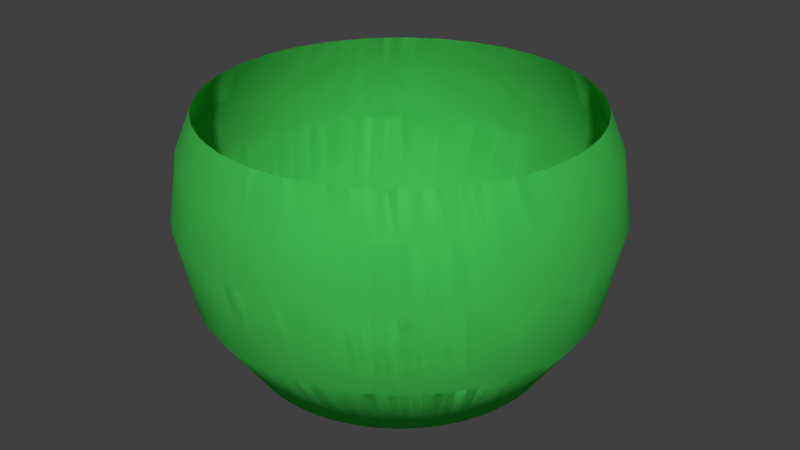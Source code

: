 # Source: bowl.blend  (saved by Blender 2.77.0; exported with 4.5.12 LTS)
import bpy
from mathutils import Matrix  # noqa: F401  (used for matrix-valued properties, if any)

bpy.ops.wm.read_factory_settings(use_empty=True)
scene = bpy.context.scene
scene.name = 'Scene'

# ---- collections
col_collection_1 = bpy.data.collections.new('Collection 1'); scene.collection.children.link(col_collection_1)

# ---- materials (node trees are filled in below, after node groups)
mat_bowl = bpy.data.materials.new('Bowl')
mat_bowl.alpha_threshold = 0.0
mat_bowl.use_transparent_shadow = False
mat_bowl.diffuse_color = (0.1072, 0.8, 0.159, 1.0)
mat_bowl.roughness = 0.5

# ---- material node trees

# ---- world
world_world = bpy.data.worlds.new('World'); scene.world = world_world
world_world.color = (0.05088, 0.05088, 0.05088)
world_world.use_sun_shadow = False
world_world.sun_shadow_jitter_overblur = 0.0
world_world.cycles.sampling_method = 'MANUAL'

# ---- meshes
me_cylinder = bpy.data.meshes.new('Cylinder')
me_cylinder.from_pydata([(-0.2151, 0.2372, -4.933e-10), (-0.1907, 0.2572, -4.933e-10), (-0.1878, 0.2288, -0.122), (-0.1989, 0.2194, -0.1219), (-0.1763, 0.2378, -0.1219), (-0.1444, 0.2702, 0.09294), (-0.1576, 0.2628, 0.09284), (-0.131, 0.277, 0.09284), (-0.1509, 0.2824, -4.99e-10), (-0.1646, 0.2746, -4.933e-10), (-0.1369, 0.2895, -4.933e-10), (-0.1395, 0.2611, -0.122), (-0.1522, 0.2539, -0.1219), (-0.1266, 0.2677, -0.1219), (-0.08895, 0.2932, 0.09294), (-0.1033, 0.2885, 0.09284), (-0.07442, 0.2973, 0.09284), (-0.09295, 0.3064, -4.99e-10), (-0.1079, 0.3015, -4.933e-10), (-0.07776, 0.3106, -4.933e-10), (-0.08593, 0.2833, -0.122), (-0.09978, 0.2788, -0.1219), (-0.07191, 0.2872, -0.1219), (-0.03003, 0.3049, 0.09294), (-0.045, 0.3031, 0.09284), (-0.015, 0.3061, 0.09284), (-0.03138, 0.3187, -4.99e-10), (-0.04702, 0.3167, -4.933e-10), (-0.01567, 0.3198, -4.933e-10), (-0.02902, 0.2946, -0.122), (-0.04348, 0.2929, -0.1219), (-0.01449, 0.2957, -0.1219), (-0.02766, 0.2809, 0.1512), (-0.01382, 0.282, 0.1511), (-0.02214, 0.2248, -0.227), (-0.03319, 0.2236, -0.2268), (-0.06247, 0.314, -4.764e-10), (-0.0598, 0.3006, 0.09253), (-0.08193, 0.2701, 0.1512), (-0.06856, 0.2739, 0.1511), (-0.06556, 0.2161, -0.227), (-0.07616, 0.2128, -0.2268), (-0.1225, 0.2958, -4.764e-10), (-0.1173, 0.2832, 0.09253), (-0.133, 0.2489, 0.1512), (-0.1207, 0.2552, 0.1511), (-0.1065, 0.1992, -0.227), (-0.1162, 0.1938, -0.2268), (-0.1779, 0.2662, -4.764e-10), (-0.1703, 0.2549, 0.09253), (-0.179, 0.2182, 0.1512), (-0.1681, 0.2268, 0.1511), (-0.1433, 0.1746, -0.227), (-0.1518, 0.1674, -0.2268), (-0.2264, 0.2264, -4.764e-10), (-0.2168, 0.2168, 0.09253), (-0.2182, 0.179, 0.1512), (-0.2091, 0.1896, 0.1511), (-0.1746, 0.1433, -0.227), (-0.1815, 0.1346, -0.2268), (-0.2662, 0.1779, -4.764e-10), (-0.2549, 0.1703, 0.09253), (-0.2489, 0.133, 0.1512), (-0.2421, 0.1452, 0.1511), (-0.1992, 0.1065, -0.227), (-0.2043, 0.0966, -0.2268), (-0.2958, 0.1225, -4.764e-10), (-0.2832, 0.1173, 0.09253), (-0.2701, 0.08193, 0.1512), (-0.2658, 0.09514, 0.1511), (-0.2161, 0.06557, -0.227), (-0.2192, 0.05489, -0.2268), (-0.314, 0.06247, -4.764e-10), (-0.3006, 0.0598, 0.09253), (-0.2809, 0.02766, 0.1512), (-0.2792, 0.04146, 0.1511), (-0.2248, 0.02214, -0.227), (-0.2257, 0.01106, -0.2268), (-0.3202, 5.297e-07, -4.764e-10), (-0.3065, 5.211e-07, 0.09253), (-0.2809, -0.02766, 0.1512), (-0.282, -0.01382, 0.1511), (-0.2248, -0.02214, -0.227), (-0.2236, -0.03319, -0.2268), (-0.314, -0.06247, -4.764e-10), (-0.3006, -0.0598, 0.09253), (-0.2701, -0.08193, 0.1512), (-0.2739, -0.06856, 0.1511), (-0.2161, -0.06556, -0.227), (-0.2128, -0.07616, -0.2268), (-0.2958, -0.1225, -4.764e-10), (-0.2832, -0.1173, 0.09253), (-0.2489, -0.133, 0.1512), (-0.2552, -0.1207, 0.1511), (-0.1992, -0.1065, -0.227), (-0.1938, -0.1162, -0.2268), (-0.2662, -0.1779, -4.764e-10), (-0.2549, -0.1703, 0.09253), (-0.2182, -0.179, 0.1512), (-0.2268, -0.1681, 0.1511), (-0.1746, -0.1433, -0.227), (-0.1674, -0.1518, -0.2268), (-0.2264, -0.2264, -4.764e-10), (-0.2168, -0.2168, 0.09253), (-0.179, -0.2182, 0.1512), (-0.1896, -0.2091, 0.1511), (-0.1433, -0.1746, -0.227), (-0.1346, -0.1815, -0.2268), (-0.1779, -0.2662, -4.764e-10), (-0.1703, -0.2549, 0.09253), (-0.133, -0.2489, 0.1512), (-0.1452, -0.2421, 0.1511), (-0.1065, -0.1992, -0.227), (-0.0966, -0.2043, -0.2268), (-0.1225, -0.2958, -4.764e-10), (-0.1173, -0.2832, 0.09253), (-0.08193, -0.2701, 0.1512), (-0.09514, -0.2658, 0.1511), (-0.06557, -0.2161, -0.227), (-0.05489, -0.2192, -0.2268), (-0.06247, -0.314, -4.764e-10), (-0.0598, -0.3006, 0.09253), (-0.02766, -0.2809, 0.1512), (-0.04146, -0.2792, 0.1511), (-0.02214, -0.2248, -0.227), (-0.01106, -0.2257, -0.2268), (-7.193e-08, -0.3202, -4.764e-10), (-6.53e-08, -0.3065, 0.09253), (0.02766, -0.2809, 0.1512), (0.01382, -0.282, 0.1511), (0.02214, -0.2248, -0.227), (0.03319, -0.2236, -0.2268), (0.06247, -0.314, -4.764e-10), (0.0598, -0.3006, 0.09253), (0.08193, -0.2701, 0.1512), (0.06856, -0.2738, 0.1511), (0.06557, -0.2161, -0.227), (0.07616, -0.2128, -0.2268), (0.1225, -0.2958, -4.764e-10), (0.1173, -0.2832, 0.09253), (0.133, -0.2489, 0.1512), (0.1207, -0.2552, 0.1511), (0.1065, -0.1992, -0.227), (0.1162, -0.1938, -0.2268), (0.1779, -0.2662, -4.764e-10), (0.1703, -0.2549, 0.09253), (0.179, -0.2182, 0.1512), (0.1681, -0.2268, 0.1511), (0.1433, -0.1746, -0.227), (0.1518, -0.1674, -0.2268), (0.2264, -0.2264, -4.764e-10), (0.2168, -0.2168, 0.09253), (0.2182, -0.179, 0.1512), (0.2091, -0.1896, 0.1511), (0.1746, -0.1433, -0.227), (0.1815, -0.1346, -0.2268), (0.2662, -0.1779, -4.764e-10), (0.2549, -0.1703, 0.09253), (0.2489, -0.133, 0.1512), (0.2421, -0.1452, 0.1511), (0.1992, -0.1065, -0.227), (0.2043, -0.0966, -0.2268), (0.2958, -0.1225, -4.764e-10), (0.2832, -0.1173, 0.09253), (0.2701, -0.08193, 0.1512), (0.2658, -0.09514, 0.1511), (0.2161, -0.06556, -0.227), (0.2192, -0.05489, -0.2268), (0.314, -0.06247, -4.764e-10), (0.3006, -0.0598, 0.09253), (0.2809, -0.02766, 0.1512), (0.2792, -0.04146, 0.1511), (0.2248, -0.02214, -0.227), (0.2257, -0.01106, -0.2268), (0.3202, 2.447e-07, -4.764e-10), (0.3065, 2.483e-07, 0.09253), (0.2809, 0.02766, 0.1512), (0.282, 0.01382, 0.1511), (0.2248, 0.02214, -0.227), (0.2236, 0.03319, -0.2268), (0.314, 0.06247, -4.764e-10), (0.3006, 0.0598, 0.09253), (0.2701, 0.08193, 0.1512), (0.2739, 0.06856, 0.1511), (0.2161, 0.06557, -0.227), (0.2128, 0.07616, -0.2268), (0.2958, 0.1225, -4.764e-10), (0.2832, 0.1173, 0.09253), (0.2489, 0.133, 0.1512), (0.2552, 0.1207, 0.1511), (0.1992, 0.1065, -0.227), (0.1938, 0.1162, -0.2268), (0.2662, 0.1779, -4.764e-10), (0.2549, 0.1703, 0.09253), (0.2182, 0.179, 0.1512), (0.2268, 0.1681, 0.1511), (0.1746, 0.1433, -0.227), (0.1674, 0.1518, -0.2268), (0.2264, 0.2264, -4.764e-10), (0.2168, 0.2168, 0.09253), (0.179, 0.2182, 0.1512), (0.1896, 0.2091, 0.1511), (0.1433, 0.1746, -0.227), (0.1346, 0.1815, -0.2268), (0.1779, 0.2662, -4.764e-10), (0.1703, 0.2549, 0.09253), (0.133, 0.2489, 0.1512), (0.1452, 0.2421, 0.1511), (0.1065, 0.1992, -0.227), (0.0966, 0.2043, -0.2268), (0.1225, 0.2958, -4.764e-10), (0.1173, 0.2832, 0.09253), (0.08193, 0.2701, 0.1512), (0.09514, 0.2658, 0.1511), (0.06557, 0.2161, -0.227), (0.05489, 0.2192, -0.2268), (0.06247, 0.314, -4.764e-10), (0.0598, 0.3006, 0.09253), (3.24e-08, 0.3202, -4.764e-10), (3.377e-08, 0.2962, -0.1215), (0.02766, 0.2809, 0.1512), (0.04146, 0.2792, 0.1511), (0.02214, 0.2248, -0.227), (0.01106, 0.2257, -0.2268), (-0.05512, 0.2771, 0.1507), (-0.04146, 0.2792, 0.1511), (3.994e-08, 0.2264, -0.2264), (-0.01106, 0.2257, -0.2268), (-0.05779, 0.2905, -0.1215), (-0.1081, 0.261, 0.1507), (-0.09514, 0.2658, 0.1511), (-0.04417, 0.2221, -0.2264), (-0.05489, 0.2192, -0.2268), (-0.1134, 0.2737, -0.1215), (-0.157, 0.2349, 0.1507), (-0.1452, 0.2421, 0.1511), (-0.08664, 0.2092, -0.2264), (-0.0966, 0.2043, -0.2268), (-0.1646, 0.2463, -0.1215), (-0.1998, 0.1998, 0.1507), (-0.1896, 0.2092, 0.1511), (-0.1258, 0.1883, -0.2264), (-0.1346, 0.1815, -0.2268), (-0.2095, 0.2095, -0.1215), (-0.2349, 0.157, 0.1507), (-0.2268, 0.1681, 0.1511), (-0.1601, 0.1601, -0.2264), (-0.1674, 0.1518, -0.2268), (-0.2463, 0.1646, -0.1215), (-0.261, 0.1081, 0.1507), (-0.2552, 0.1207, 0.1511), (-0.1883, 0.1258, -0.2264), (-0.1938, 0.1162, -0.2268), (-0.2737, 0.1134, -0.1215), (-0.2771, 0.05512, 0.1507), (-0.2739, 0.06856, 0.1511), (-0.2092, 0.08664, -0.2264), (-0.2128, 0.07616, -0.2268), (-0.2905, 0.05779, -0.1215), (-0.2825, 5.053e-07, 0.1507), (-0.282, 0.01382, 0.1511), (-0.2221, 0.04417, -0.2264), (-0.2236, 0.03319, -0.2268), (-0.2962, 5.13e-07, -0.1215), (-0.2771, -0.05512, 0.1507), (-0.2792, -0.04145, 0.1511), (-0.2264, 4.655e-07, -0.2264), (-0.2257, -0.01106, -0.2268), (-0.2905, -0.05779, -0.1215), (-0.261, -0.1081, 0.1507), (-0.2658, -0.09514, 0.1511), (-0.2221, -0.04417, -0.2264), (-0.2192, -0.05489, -0.2268), (-0.2737, -0.1134, -0.1215), (-0.2349, -0.157, 0.1507), (-0.2421, -0.1452, 0.1511), (-0.2092, -0.08664, -0.2264), (-0.2043, -0.0966, -0.2268), (-0.2463, -0.1646, -0.1215), (-0.1998, -0.1998, 0.1507), (-0.2091, -0.1896, 0.1511), (-0.1883, -0.1258, -0.2264), (-0.1815, -0.1346, -0.2268), (-0.2095, -0.2095, -0.1215), (-0.157, -0.2349, 0.1507), (-0.1681, -0.2268, 0.1511), (-0.1601, -0.1601, -0.2264), (-0.1518, -0.1674, -0.2268), (-0.1646, -0.2463, -0.1215), (-0.1081, -0.261, 0.1507), (-0.1207, -0.2552, 0.1511), (-0.1258, -0.1883, -0.2264), (-0.1162, -0.1938, -0.2268), (-0.1134, -0.2737, -0.1215), (-0.05512, -0.2771, 0.1507), (-0.06856, -0.2738, 0.1511), (-0.08664, -0.2092, -0.2264), (-0.07616, -0.2128, -0.2268), (-0.05779, -0.2905, -0.1215), (-5.454e-08, -0.2825, 0.1507), (-0.01382, -0.282, 0.1511), (-0.04417, -0.2221, -0.2264), (-0.03319, -0.2236, -0.2268), (-6.275e-08, -0.2962, -0.1215), (0.05512, -0.2771, 0.1507), (0.04146, -0.2792, 0.1511), (-3.384e-08, -0.2264, -0.2264), (0.01106, -0.2257, -0.2268), (0.05779, -0.2905, -0.1215), (0.1081, -0.261, 0.1507), (0.09514, -0.2658, 0.1511), (0.04417, -0.2221, -0.2264), (0.05489, -0.2192, -0.2268), (0.1134, -0.2737, -0.1215), (0.157, -0.2349, 0.1507), (0.1452, -0.2421, 0.1511), (0.08664, -0.2092, -0.2264), (0.0966, -0.2043, -0.2268), (0.1646, -0.2463, -0.1215), (0.1998, -0.1998, 0.1507), (0.1896, -0.2091, 0.1511), (0.1258, -0.1883, -0.2264), (0.1346, -0.1815, -0.2268), (0.2095, -0.2095, -0.1215), (0.2349, -0.157, 0.1507), (0.2268, -0.1681, 0.1511), (0.1601, -0.1601, -0.2264), (0.1674, -0.1518, -0.2268), (0.2463, -0.1646, -0.1215), (0.261, -0.1081, 0.1507), (0.2552, -0.1207, 0.1511), (0.1883, -0.1258, -0.2264), (0.1938, -0.1162, -0.2268), (0.2737, -0.1134, -0.1215), (0.2771, -0.05512, 0.1507), (0.2739, -0.06856, 0.1511), (0.2092, -0.08664, -0.2264), (0.2128, -0.07616, -0.2268), (0.2905, -0.05779, -0.1215), (0.2825, 2.539e-07, 0.1507), (0.282, -0.01382, 0.1511), (0.2221, -0.04417, -0.2264), (0.2236, -0.03319, -0.2268), (0.2962, 2.493e-07, -0.1215), (0.2771, 0.05512, 0.1507), (0.2792, 0.04146, 0.1511), (0.2264, 2.64e-07, -0.2264), (0.2257, 0.01106, -0.2268), (0.2905, 0.05779, -0.1215), (0.261, 0.1081, 0.1507), (0.2658, 0.09514, 0.1511), (0.2221, 0.04417, -0.2264), (0.2192, 0.05489, -0.2268), (0.2737, 0.1134, -0.1215), (0.2349, 0.157, 0.1507), (0.2421, 0.1452, 0.1511), (0.2092, 0.08664, -0.2264), (0.2043, 0.0966, -0.2268), (0.2463, 0.1646, -0.1215), (0.1998, 0.1998, 0.1507), (0.2091, 0.1896, 0.1511), (0.1883, 0.1258, -0.2264), (0.1815, 0.1346, -0.2268), (0.2095, 0.2095, -0.1215), (0.157, 0.2349, 0.1507), (0.1681, 0.2268, 0.1511), (0.1601, 0.1601, -0.2264), (0.1518, 0.1674, -0.2268), (0.1646, 0.2463, -0.1215), (0.1081, 0.261, 0.1507), (0.1207, 0.2552, 0.1511), (0.1258, 0.1883, -0.2264), (0.1162, 0.1938, -0.2268), (0.1134, 0.2737, -0.1215), (0.05512, 0.2771, 0.1507), (0.06856, 0.2739, 0.1511), (0.08664, 0.2092, -0.2264), (0.07616, 0.2128, -0.2268), (0.05779, 0.2905, -0.1215), (3.458e-08, 0.3065, 0.09253), (3.752e-08, 0.2825, 0.1507), (0.01382, 0.282, 0.1511), (0.04417, 0.2221, -0.2264), (0.03319, 0.2236, -0.2268), (0.03319, 0.2236, -0.2268), (0.04417, 0.2221, -0.2264), (0.01382, 0.282, 0.1511), (3.752e-08, 0.2825, 0.1507), (3.458e-08, 0.3065, 0.09253), (0.05779, 0.2905, -0.1215), (0.07616, 0.2128, -0.2268), (0.08664, 0.2092, -0.2264), (0.06856, 0.2739, 0.1511), (0.05512, 0.2771, 0.1507), (0.1134, 0.2737, -0.1215), (0.1162, 0.1938, -0.2268), (0.1258, 0.1883, -0.2264), (0.1207, 0.2552, 0.1511), (0.1081, 0.261, 0.1507), (0.1646, 0.2463, -0.1215), (0.1518, 0.1674, -0.2268), (0.1601, 0.1601, -0.2264), (0.1681, 0.2268, 0.1511), (0.157, 0.2349, 0.1507), (0.2095, 0.2095, -0.1215), (0.1815, 0.1346, -0.2268), (0.1883, 0.1258, -0.2264), (0.2091, 0.1896, 0.1511), (0.1998, 0.1998, 0.1507), (0.2463, 0.1646, -0.1215), (0.2043, 0.0966, -0.2268), (0.2092, 0.08664, -0.2264), (0.2421, 0.1452, 0.1511), (0.2349, 0.157, 0.1507), (0.2737, 0.1134, -0.1215), (0.2192, 0.05489, -0.2268), (0.2221, 0.04417, -0.2264), (0.2658, 0.09514, 0.1511), (0.261, 0.1081, 0.1507), (0.2905, 0.05779, -0.1215), (0.2257, 0.01106, -0.2268), (0.2264, 2.64e-07, -0.2264), (0.2792, 0.04146, 0.1511), (0.2771, 0.05512, 0.1507), (0.2962, 2.493e-07, -0.1215), (0.2236, -0.03319, -0.2268), (0.2221, -0.04417, -0.2264), (0.282, -0.01382, 0.1511), (0.2825, 2.539e-07, 0.1507), (0.2905, -0.05779, -0.1215), (0.2128, -0.07616, -0.2268), (0.2092, -0.08664, -0.2264), (0.2739, -0.06856, 0.1511), (0.2771, -0.05512, 0.1507), (0.2737, -0.1134, -0.1215), (0.1938, -0.1162, -0.2268), (0.1883, -0.1258, -0.2264), (0.2552, -0.1207, 0.1511), (0.261, -0.1081, 0.1507), (0.2463, -0.1646, -0.1215), (0.1674, -0.1518, -0.2268), (0.1601, -0.1601, -0.2264), (0.2268, -0.1681, 0.1511), (0.2349, -0.157, 0.1507), (0.2095, -0.2095, -0.1215), (0.1346, -0.1815, -0.2268), (0.1258, -0.1883, -0.2264), (0.1896, -0.2091, 0.1511), (0.1998, -0.1998, 0.1507), (0.1646, -0.2463, -0.1215), (0.0966, -0.2043, -0.2268), (0.08664, -0.2092, -0.2264), (0.1452, -0.2421, 0.1511), (0.157, -0.2349, 0.1507), (0.1134, -0.2737, -0.1215), (0.05489, -0.2192, -0.2268), (0.04417, -0.2221, -0.2264), (0.09514, -0.2658, 0.1511), (0.1081, -0.261, 0.1507), (0.05779, -0.2905, -0.1215), (0.01106, -0.2257, -0.2268), (-3.384e-08, -0.2264, -0.2264), (0.04146, -0.2792, 0.1511), (0.05512, -0.2771, 0.1507), (-6.275e-08, -0.2962, -0.1215), (-0.03319, -0.2236, -0.2268), (-0.04417, -0.2221, -0.2264), (-0.01382, -0.282, 0.1511), (-5.454e-08, -0.2825, 0.1507), (-0.05779, -0.2905, -0.1215), (-0.07616, -0.2128, -0.2268), (-0.08664, -0.2092, -0.2264), (-0.06856, -0.2738, 0.1511), (-0.05512, -0.2771, 0.1507), (-0.1134, -0.2737, -0.1215), (-0.1162, -0.1938, -0.2268), (-0.1258, -0.1883, -0.2264), (-0.1207, -0.2552, 0.1511), (-0.1081, -0.261, 0.1507), (-0.1646, -0.2463, -0.1215), (-0.1518, -0.1674, -0.2268), (-0.1601, -0.1601, -0.2264), (-0.1681, -0.2268, 0.1511), (-0.157, -0.2349, 0.1507), (-0.2095, -0.2095, -0.1215), (-0.1815, -0.1346, -0.2268), (-0.1883, -0.1258, -0.2264), (-0.2091, -0.1896, 0.1511), (-0.1998, -0.1998, 0.1507), (-0.2463, -0.1646, -0.1215), (-0.2043, -0.0966, -0.2268), (-0.2092, -0.08664, -0.2264), (-0.2421, -0.1452, 0.1511), (-0.2349, -0.157, 0.1507), (-0.2737, -0.1134, -0.1215), (-0.2192, -0.05489, -0.2268), (-0.2221, -0.04417, -0.2264), (-0.2658, -0.09514, 0.1511), (-0.261, -0.1081, 0.1507), (-0.2905, -0.05779, -0.1215), (-0.2257, -0.01106, -0.2268), (-0.2264, 4.655e-07, -0.2264), (-0.2792, -0.04145, 0.1511), (-0.2771, -0.05512, 0.1507), (-0.2962, 5.13e-07, -0.1215), (-0.2236, 0.03319, -0.2268), (-0.2221, 0.04417, -0.2264), (-0.282, 0.01382, 0.1511), (-0.2825, 5.053e-07, 0.1507), (-0.2905, 0.05779, -0.1215), (-0.2128, 0.07616, -0.2268), (-0.2092, 0.08664, -0.2264), (-0.2739, 0.06856, 0.1511), (-0.2771, 0.05512, 0.1507), (-0.2737, 0.1134, -0.1215), (-0.1938, 0.1162, -0.2268), (-0.1883, 0.1258, -0.2264), (-0.2552, 0.1207, 0.1511), (-0.261, 0.1081, 0.1507), (-0.2463, 0.1646, -0.1215), (-0.1674, 0.1518, -0.2268), (-0.1601, 0.1601, -0.2264), (-0.2268, 0.1681, 0.1511), (-0.2349, 0.157, 0.1507), (-0.2095, 0.2095, -0.1215), (-0.1346, 0.1815, -0.2268), (-0.1258, 0.1883, -0.2264), (-0.1896, 0.2092, 0.1511), (-0.1998, 0.1998, 0.1507), (-0.1646, 0.2463, -0.1215), (-0.0966, 0.2043, -0.2268), (-0.08664, 0.2092, -0.2264), (-0.1452, 0.2421, 0.1511), (-0.157, 0.2349, 0.1507), (-0.1134, 0.2737, -0.1215), (-0.05489, 0.2192, -0.2268), (-0.04417, 0.2221, -0.2264), (-0.09514, 0.2658, 0.1511), (-0.1081, 0.261, 0.1507), (-0.05779, 0.2905, -0.1215), (-0.01106, 0.2257, -0.2268), (3.994e-08, 0.2264, -0.2264), (-0.04146, 0.2792, 0.1511), (-0.05512, 0.2771, 0.1507), (0.01106, 0.2257, -0.2268), (0.02214, 0.2248, -0.227), (0.04146, 0.2792, 0.1511), (0.02766, 0.2809, 0.1512), (3.377e-08, 0.2962, -0.1215), (3.24e-08, 0.3202, -4.764e-10), (0.0598, 0.3006, 0.09253), (0.06247, 0.314, -4.764e-10), (0.05489, 0.2192, -0.2268), (0.06557, 0.2161, -0.227), (0.09514, 0.2658, 0.1511), (0.08193, 0.2701, 0.1512), (0.1173, 0.2832, 0.09253), (0.1225, 0.2958, -4.764e-10), (0.0966, 0.2043, -0.2268), (0.1065, 0.1992, -0.227), (0.1452, 0.2421, 0.1511), (0.133, 0.2489, 0.1512), (0.1703, 0.2549, 0.09253), (0.1779, 0.2662, -4.764e-10), (0.1346, 0.1815, -0.2268), (0.1433, 0.1746, -0.227), (0.1896, 0.2091, 0.1511), (0.179, 0.2182, 0.1512), (0.2168, 0.2168, 0.09253), (0.2264, 0.2264, -4.764e-10), (0.1674, 0.1518, -0.2268), (0.1746, 0.1433, -0.227), (0.2268, 0.1681, 0.1511), (0.2182, 0.179, 0.1512), (0.2549, 0.1703, 0.09253), (0.2662, 0.1779, -4.764e-10), (0.1938, 0.1162, -0.2268), (0.1992, 0.1065, -0.227), (0.2552, 0.1207, 0.1511), (0.2489, 0.133, 0.1512), (0.2832, 0.1173, 0.09253), (0.2958, 0.1225, -4.764e-10), (0.2128, 0.07616, -0.2268), (0.2161, 0.06557, -0.227), (0.2739, 0.06856, 0.1511), (0.2701, 0.08193, 0.1512), (0.3006, 0.0598, 0.09253), (0.314, 0.06247, -4.764e-10), (0.2236, 0.03319, -0.2268), (0.2248, 0.02214, -0.227), (0.282, 0.01382, 0.1511), (0.2809, 0.02766, 0.1512), (0.3065, 2.483e-07, 0.09253), (0.3202, 2.447e-07, -4.764e-10), (0.2257, -0.01106, -0.2268), (0.2248, -0.02214, -0.227), (0.2792, -0.04146, 0.1511), (0.2809, -0.02766, 0.1512), (0.3006, -0.0598, 0.09253), (0.314, -0.06247, -4.764e-10), (0.2192, -0.05489, -0.2268), (0.2161, -0.06556, -0.227), (0.2658, -0.09514, 0.1511), (0.2701, -0.08193, 0.1512), (0.2832, -0.1173, 0.09253), (0.2958, -0.1225, -4.764e-10), (0.2043, -0.0966, -0.2268), (0.1992, -0.1065, -0.227), (0.2421, -0.1452, 0.1511), (0.2489, -0.133, 0.1512), (0.2549, -0.1703, 0.09253), (0.2662, -0.1779, -4.764e-10), (0.1815, -0.1346, -0.2268), (0.1746, -0.1433, -0.227), (0.2091, -0.1896, 0.1511), (0.2182, -0.179, 0.1512), (0.2168, -0.2168, 0.09253), (0.2264, -0.2264, -4.764e-10), (0.1518, -0.1674, -0.2268), (0.1433, -0.1746, -0.227), (0.1681, -0.2268, 0.1511), (0.179, -0.2182, 0.1512), (0.1703, -0.2549, 0.09253), (0.1779, -0.2662, -4.764e-10), (0.1162, -0.1938, -0.2268), (0.1065, -0.1992, -0.227), (0.1207, -0.2552, 0.1511), (0.133, -0.2489, 0.1512), (0.1173, -0.2832, 0.09253), (0.1225, -0.2958, -4.764e-10), (0.07616, -0.2128, -0.2268), (0.06557, -0.2161, -0.227), (0.06856, -0.2738, 0.1511), (0.08193, -0.2701, 0.1512), (0.0598, -0.3006, 0.09253), (0.06247, -0.314, -4.764e-10), (0.03319, -0.2236, -0.2268), (0.02214, -0.2248, -0.227), (0.01382, -0.282, 0.1511), (0.02766, -0.2809, 0.1512), (-6.53e-08, -0.3065, 0.09253), (-7.193e-08, -0.3202, -4.764e-10), (-0.01106, -0.2257, -0.2268), (-0.02214, -0.2248, -0.227), (-0.04146, -0.2792, 0.1511), (-0.02766, -0.2809, 0.1512), (-0.0598, -0.3006, 0.09253), (-0.06247, -0.314, -4.764e-10), (-0.05489, -0.2192, -0.2268), (-0.06557, -0.2161, -0.227), (-0.09514, -0.2658, 0.1511), (-0.08193, -0.2701, 0.1512), (-0.1173, -0.2832, 0.09253), (-0.1225, -0.2958, -4.764e-10), (-0.0966, -0.2043, -0.2268), (-0.1065, -0.1992, -0.227), (-0.1452, -0.2421, 0.1511), (-0.133, -0.2489, 0.1512), (-0.1703, -0.2549, 0.09253), (-0.1779, -0.2662, -4.764e-10), (-0.1346, -0.1815, -0.2268), (-0.1433, -0.1746, -0.227), (-0.1896, -0.2091, 0.1511), (-0.179, -0.2182, 0.1512), (-0.2168, -0.2168, 0.09253), (-0.2264, -0.2264, -4.764e-10), (-0.1674, -0.1518, -0.2268), (-0.1746, -0.1433, -0.227), (-0.2268, -0.1681, 0.1511), (-0.2182, -0.179, 0.1512), (-0.2549, -0.1703, 0.09253), (-0.2662, -0.1779, -4.764e-10), (-0.1938, -0.1162, -0.2268), (-0.1992, -0.1065, -0.227), (-0.2552, -0.1207, 0.1511), (-0.2489, -0.133, 0.1512), (-0.2832, -0.1173, 0.09253), (-0.2958, -0.1225, -4.764e-10), (-0.2128, -0.07616, -0.2268), (-0.2161, -0.06556, -0.227), (-0.2739, -0.06856, 0.1511), (-0.2701, -0.08193, 0.1512), (-0.3006, -0.0598, 0.09253), (-0.314, -0.06247, -4.764e-10), (-0.2236, -0.03319, -0.2268), (-0.2248, -0.02214, -0.227), (-0.282, -0.01382, 0.1511), (-0.2809, -0.02766, 0.1512), (-0.3065, 5.211e-07, 0.09253), (-0.3202, 5.297e-07, -4.764e-10), (-0.2257, 0.01106, -0.2268), (-0.2248, 0.02214, -0.227), (-0.2792, 0.04146, 0.1511), (-0.2809, 0.02766, 0.1512), (-0.3006, 0.0598, 0.09253), (-0.314, 0.06247, -4.764e-10), (-0.2192, 0.05489, -0.2268), (-0.2161, 0.06557, -0.227), (-0.2658, 0.09514, 0.1511), (-0.2701, 0.08193, 0.1512), (-0.2832, 0.1173, 0.09253), (-0.2958, 0.1225, -4.764e-10), (-0.2043, 0.0966, -0.2268), (-0.1992, 0.1065, -0.227), (-0.2421, 0.1452, 0.1511), (-0.2489, 0.133, 0.1512), (-0.2549, 0.1703, 0.09253), (-0.2662, 0.1779, -4.764e-10), (-0.1815, 0.1346, -0.2268), (-0.1746, 0.1433, -0.227), (-0.2091, 0.1896, 0.1511), (-0.2182, 0.179, 0.1512), (-0.2168, 0.2168, 0.09253), (-0.2264, 0.2264, -4.764e-10), (-0.1518, 0.1674, -0.2268), (-0.1433, 0.1746, -0.227), (-0.1681, 0.2268, 0.1511), (-0.179, 0.2182, 0.1512), (-0.1703, 0.2549, 0.09253), (-0.1779, 0.2662, -4.764e-10), (-0.1162, 0.1938, -0.2268), (-0.1065, 0.1992, -0.227), (-0.1207, 0.2552, 0.1511), (-0.133, 0.2489, 0.1512), (-0.1173, 0.2832, 0.09253), (-0.1225, 0.2958, -4.764e-10), (-0.07616, 0.2128, -0.2268), (-0.06556, 0.2161, -0.227), (-0.06856, 0.2739, 0.1511), (-0.08193, 0.2701, 0.1512), (-0.0598, 0.3006, 0.09253), (-0.06247, 0.314, -4.764e-10), (-0.03319, 0.2236, -0.2268), (-0.02214, 0.2248, -0.227), (-0.01382, 0.282, 0.1511), (-0.02766, 0.2809, 0.1512), (-0.01449, 0.2957, -0.1219), (-0.04348, 0.2929, -0.1219), (-0.02902, 0.2946, -0.122), (-0.01567, 0.3198, -4.933e-10), (-0.04702, 0.3167, -4.933e-10), (-0.03138, 0.3187, -4.99e-10), (-0.015, 0.3061, 0.09284), (-0.045, 0.3031, 0.09284), (-0.03003, 0.3049, 0.09294), (-0.07191, 0.2872, -0.1219), (-0.09978, 0.2788, -0.1219), (-0.08593, 0.2833, -0.122), (-0.07776, 0.3106, -4.933e-10), (-0.1079, 0.3015, -4.933e-10), (-0.09295, 0.3064, -4.99e-10), (-0.07442, 0.2973, 0.09284), (-0.1033, 0.2885, 0.09284), (-0.08895, 0.2932, 0.09294), (-0.1266, 0.2677, -0.1219), (-0.1522, 0.2539, -0.1219), (-0.1395, 0.2611, -0.122), (-0.1369, 0.2895, -4.933e-10), (-0.1646, 0.2746, -4.933e-10), (-0.1509, 0.2824, -4.99e-10), (-0.131, 0.277, 0.09284), (-0.1576, 0.2628, 0.09284), (-0.1444, 0.2702, 0.09294), (-0.1763, 0.2378, -0.1219), (-0.1989, 0.2194, -0.1219), (-0.1878, 0.2288, -0.122), (-0.1907, 0.2572, -4.933e-10), (-0.2151, 0.2372, -4.933e-10), (-0.2031, 0.2475, -4.99e-10), (-0.1825, 0.2462, 0.09284), (-0.2058, 0.227, 0.09284), (-0.1944, 0.2369, 0.09294), (-0.2194, 0.1989, -0.1219), (-0.2378, 0.1763, -0.1219), (-0.2288, 0.1878, -0.122), (-0.2372, 0.2151, -4.933e-10), (-0.2572, 0.1907, -4.933e-10), (-0.2475, 0.2031, -4.99e-10), (-0.227, 0.2058, 0.09284), (-0.2462, 0.1825, 0.09284), (-0.2369, 0.1944, 0.09294), (-0.2539, 0.1522, -0.1219), (-0.2677, 0.1266, -0.1219), (-0.2611, 0.1395, -0.122), (-0.2746, 0.1646, -4.933e-10), (-0.2895, 0.1369, -4.933e-10), (-0.2824, 0.1509, -4.99e-10), (-0.2628, 0.1576, 0.09284), (-0.277, 0.131, 0.09284), (-0.2702, 0.1444, 0.09294), (-0.2788, 0.09978, -0.1219), (-0.2872, 0.07191, -0.1219), (-0.2833, 0.08593, -0.122), (-0.3015, 0.1079, -4.933e-10), (-0.3106, 0.07776, -4.933e-10), (-0.3064, 0.09295, -4.99e-10), (-0.2885, 0.1033, 0.09284), (-0.2973, 0.07442, 0.09284), (-0.2932, 0.08895, 0.09294), (-0.2929, 0.04348, -0.1219), (-0.2957, 0.01449, -0.1219), (-0.2946, 0.02902, -0.122), (-0.3167, 0.04702, -4.933e-10), (-0.3198, 0.01567, -4.933e-10), (-0.3187, 0.03139, -4.99e-10), (-0.3031, 0.045, 0.09284), (-0.3061, 0.015, 0.09284), (-0.3049, 0.03003, 0.09294), (-0.2957, -0.01449, -0.1219), (-0.2929, -0.04348, -0.1219), (-0.2946, -0.02902, -0.122), (-0.3198, -0.01567, -4.933e-10), (-0.3167, -0.04702, -4.933e-10), (-0.3187, -0.03138, -4.99e-10), (-0.3061, -0.015, 0.09284), (-0.3031, -0.045, 0.09284), (-0.3049, -0.03003, 0.09294), (-0.2872, -0.07191, -0.1219), (-0.2788, -0.09978, -0.1219), (-0.2833, -0.08593, -0.122), (-0.3106, -0.07776, -4.933e-10), (-0.3015, -0.1079, -4.933e-10), (-0.3064, -0.09295, -4.99e-10), (-0.2973, -0.07442, 0.09284), (-0.2885, -0.1033, 0.09284), (-0.2932, -0.08895, 0.09294), (-0.2677, -0.1266, -0.1219), (-0.2539, -0.1522, -0.1219), (-0.2611, -0.1395, -0.122), (-0.2895, -0.1369, -4.933e-10), (-0.2746, -0.1646, -4.933e-10), (-0.2824, -0.1509, -4.99e-10), (-0.277, -0.131, 0.09284), (-0.2628, -0.1576, 0.09284), (-0.2702, -0.1444, 0.09294), (-0.2378, -0.1763, -0.1219), (-0.2194, -0.1989, -0.1219), (-0.2288, -0.1878, -0.122), (-0.2572, -0.1907, -4.933e-10), (-0.2372, -0.2151, -4.933e-10), (-0.2475, -0.2031, -4.99e-10), (-0.2462, -0.1825, 0.09284), (-0.227, -0.2058, 0.09284), (-0.2369, -0.1944, 0.09294), (-0.1989, -0.2194, -0.1219), (-0.1763, -0.2378, -0.1219), (-0.1878, -0.2288, -0.122), (-0.2151, -0.2372, -4.933e-10), (-0.1907, -0.2572, -4.933e-10), (-0.2031, -0.2475, -4.99e-10), (-0.2058, -0.227, 0.09284), (-0.1825, -0.2462, 0.09284), (-0.1944, -0.2369, 0.09294), (-0.1522, -0.2539, -0.1219), (-0.1266, -0.2677, -0.1219), (-0.1395, -0.2611, -0.122), (-0.1646, -0.2746, -4.933e-10), (-0.1369, -0.2895, -4.933e-10), (-0.1509, -0.2824, -4.99e-10), (-0.1576, -0.2628, 0.09284), (-0.131, -0.277, 0.09284), (-0.1444, -0.2702, 0.09294), (-0.09978, -0.2788, -0.1219), (-0.07191, -0.2872, -0.1219), (-0.08593, -0.2833, -0.122), (-0.1079, -0.3015, -4.933e-10), (-0.07776, -0.3106, -4.933e-10), (-0.09295, -0.3064, -4.99e-10), (-0.1033, -0.2885, 0.09284), (-0.07442, -0.2973, 0.09284), (-0.08895, -0.2932, 0.09294), (-0.04348, -0.2929, -0.1219), (-0.01449, -0.2957, -0.1219), (-0.02902, -0.2946, -0.122), (-0.04702, -0.3167, -4.933e-10), (-0.01567, -0.3198, -4.933e-10), (-0.03138, -0.3187, -4.99e-10), (-0.045, -0.3031, 0.09284), (-0.015, -0.3061, 0.09284), (-0.03003, -0.3049, 0.09294), (0.01449, -0.2957, -0.1219), (0.04348, -0.2929, -0.1219), (0.02902, -0.2946, -0.122), (0.01567, -0.3198, -4.933e-10), (0.04702, -0.3167, -4.933e-10), (0.03138, -0.3187, -4.99e-10), (0.015, -0.3061, 0.09284), (0.045, -0.3031, 0.09284), (0.03003, -0.3049, 0.09294), (0.07191, -0.2872, -0.1219), (0.09978, -0.2788, -0.1219), (0.08593, -0.2833, -0.122), (0.07776, -0.3106, -4.933e-10), (0.1079, -0.3015, -4.933e-10), (0.09295, -0.3064, -4.99e-10), (0.07442, -0.2973, 0.09284), (0.1033, -0.2885, 0.09284), (0.08895, -0.2932, 0.09294), (0.1266, -0.2677, -0.1219), (0.1522, -0.2539, -0.1219), (0.1395, -0.2611, -0.122), (0.1369, -0.2895, -4.933e-10), (0.1646, -0.2746, -4.933e-10), (0.1509, -0.2824, -4.99e-10), (0.131, -0.277, 0.09284), (0.1576, -0.2628, 0.09284), (0.1444, -0.2702, 0.09294), (0.1763, -0.2378, -0.1219), (0.1989, -0.2194, -0.1219), (0.1878, -0.2288, -0.122), (0.1907, -0.2572, -4.933e-10), (0.2151, -0.2372, -4.933e-10), (0.2031, -0.2475, -4.99e-10), (0.1825, -0.2462, 0.09284), (0.2058, -0.227, 0.09284), (0.1944, -0.2369, 0.09294), (0.2194, -0.1989, -0.1219), (0.2378, -0.1763, -0.1219), (0.2288, -0.1878, -0.122), (0.2372, -0.2151, -4.933e-10), (0.2572, -0.1907, -4.933e-10), (0.2475, -0.2031, -4.99e-10), (0.227, -0.2058, 0.09284), (0.2462, -0.1825, 0.09284), (0.2369, -0.1944, 0.09294), (0.2539, -0.1522, -0.1219), (0.2677, -0.1266, -0.1219), (0.2611, -0.1395, -0.122), (0.2746, -0.1646, -4.933e-10), (0.2895, -0.1369, -4.933e-10), (0.2824, -0.1509, -4.99e-10), (0.2628, -0.1576, 0.09284), (0.277, -0.131, 0.09284), (0.2702, -0.1444, 0.09294), (0.2788, -0.09978, -0.1219), (0.2872, -0.07191, -0.1219), (0.2833, -0.08593, -0.122), (0.3015, -0.1079, -4.933e-10), (0.3106, -0.07776, -4.933e-10), (0.3064, -0.09295, -4.99e-10), (0.2885, -0.1033, 0.09284), (0.2973, -0.07442, 0.09284), (0.2932, -0.08895, 0.09294), (0.2929, -0.04348, -0.1219), (0.2957, -0.01449, -0.1219), (0.2946, -0.02902, -0.122), (0.3167, -0.04702, -4.933e-10), (0.3198, -0.01567, -4.933e-10), (0.3187, -0.03138, -4.99e-10), (0.3031, -0.045, 0.09284), (0.3061, -0.015, 0.09284), (0.3049, -0.03003, 0.09294), (0.2957, 0.01449, -0.1219), (0.2929, 0.04348, -0.1219), (0.2946, 0.02902, -0.122), (0.3198, 0.01567, -4.933e-10), (0.3167, 0.04702, -4.933e-10), (0.3187, 0.03138, -4.99e-10), (0.3061, 0.015, 0.09284), (0.3031, 0.045, 0.09284), (0.3049, 0.03003, 0.09294), (0.2872, 0.07191, -0.1219), (0.2788, 0.09978, -0.1219), (0.2833, 0.08593, -0.122), (0.3106, 0.07776, -4.933e-10), (0.3015, 0.1079, -4.933e-10), (0.3064, 0.09295, -4.99e-10), (0.2973, 0.07442, 0.09284), (0.2885, 0.1033, 0.09284), (0.2932, 0.08895, 0.09294), (0.2677, 0.1266, -0.1219), (0.2539, 0.1522, -0.1219), (0.2611, 0.1395, -0.122), (0.2895, 0.1369, -4.933e-10), (0.2746, 0.1646, -4.933e-10), (0.2824, 0.1509, -4.99e-10), (0.277, 0.131, 0.09284), (0.2628, 0.1576, 0.09284), (0.2702, 0.1444, 0.09294), (0.2378, 0.1763, -0.1219), (0.2194, 0.1989, -0.1219), (0.2288, 0.1878, -0.122), (0.2572, 0.1907, -4.933e-10), (0.2372, 0.2151, -4.933e-10), (0.2475, 0.2031, -4.99e-10), (0.2462, 0.1825, 0.09284), (0.227, 0.2058, 0.09284), (0.2369, 0.1944, 0.09294), (0.1989, 0.2194, -0.1219), (0.1763, 0.2378, -0.1219), (0.1878, 0.2288, -0.122), (0.2151, 0.2372, -4.933e-10), (0.1907, 0.2572, -4.933e-10), (0.2031, 0.2475, -4.99e-10), (0.2058, 0.227, 0.09284), (0.1825, 0.2462, 0.09284), (0.1944, 0.2369, 0.09294), (0.1522, 0.2539, -0.1219), (0.1266, 0.2677, -0.1219), (0.1395, 0.2611, -0.122), (0.1646, 0.2746, -4.933e-10), (0.1369, 0.2895, -4.933e-10), (0.1509, 0.2824, -4.99e-10), (0.1576, 0.2628, 0.09284), (0.131, 0.277, 0.09284), (0.1444, 0.2702, 0.09294), (0.09978, 0.2788, -0.1219), (0.07191, 0.2872, -0.1219), (0.08593, 0.2833, -0.122), (0.1079, 0.3015, -4.933e-10), (0.07776, 0.3106, -4.933e-10), (0.09295, 0.3064, -4.99e-10), (0.1033, 0.2885, 0.09284), (0.07442, 0.2973, 0.09284), (0.08895, 0.2932, 0.09294), (0.04348, 0.2929, -0.1219), (0.01449, 0.2957, -0.1219), (0.02902, 0.2946, -0.122), (0.04702, 0.3167, -4.933e-10), (0.01567, 0.3198, -4.933e-10), (0.03138, 0.3187, -4.99e-10), (0.045, 0.3031, 0.09284), (0.015, 0.3061, 0.09284), (0.03003, 0.3049, 0.09294), (-0.2031, 0.2475, -4.99e-10), (-0.1825, 0.2462, 0.09284), (-0.2058, 0.227, 0.09284), (-0.1944, 0.2369, 0.09294), (-0.2194, 0.1989, -0.1219), (-0.2378, 0.1763, -0.1219), (-0.2288, 0.1878, -0.122), (-0.2372, 0.2151, -4.933e-10), (-0.2572, 0.1907, -4.933e-10), (-0.2475, 0.2031, -4.99e-10), (-0.227, 0.2058, 0.09284), (-0.2462, 0.1825, 0.09284), (-0.2369, 0.1944, 0.09294), (-0.2539, 0.1522, -0.1219), (-0.2677, 0.1266, -0.1219), (-0.2611, 0.1395, -0.122), (-0.2746, 0.1646, -4.933e-10), (-0.2895, 0.1369, -4.933e-10), (-0.2824, 0.1509, -4.99e-10), (-0.2628, 0.1576, 0.09284), (-0.277, 0.131, 0.09284), (-0.2702, 0.1444, 0.09294), (-0.2788, 0.09978, -0.1219), (-0.2872, 0.07191, -0.1219), (-0.2833, 0.08593, -0.122), (-0.3015, 0.1079, -4.933e-10), (-0.3106, 0.07776, -4.933e-10), (-0.3064, 0.09295, -4.99e-10), (-0.2885, 0.1033, 0.09284), (-0.2973, 0.07442, 0.09284), (-0.2932, 0.08895, 0.09294), (-0.2929, 0.04348, -0.1219), (-0.2957, 0.01449, -0.1219), (-0.2946, 0.02902, -0.122), (-0.3167, 0.04702, -4.933e-10), (-0.3198, 0.01567, -4.933e-10), (-0.3187, 0.03139, -4.99e-10), (-0.3031, 0.045, 0.09284), (-0.3061, 0.015, 0.09284), (-0.3049, 0.03003, 0.09294), (-0.2957, -0.01449, -0.1219), (-0.2929, -0.04348, -0.1219), (-0.2946, -0.02902, -0.122), (-0.3198, -0.01567, -4.933e-10), (-0.3167, -0.04702, -4.933e-10), (-0.3187, -0.03138, -4.99e-10), (-0.3061, -0.015, 0.09284), (-0.3031, -0.045, 0.09284), (-0.3049, -0.03003, 0.09294), (-0.2872, -0.07191, -0.1219), (-0.2788, -0.09978, -0.1219), (-0.2833, -0.08593, -0.122), (-0.3106, -0.07776, -4.933e-10), (-0.3015, -0.1079, -4.933e-10), (-0.3064, -0.09295, -4.99e-10), (-0.2973, -0.07442, 0.09284), (-0.2885, -0.1033, 0.09284), (-0.2932, -0.08895, 0.09294), (-0.2677, -0.1266, -0.1219), (-0.2539, -0.1522, -0.1219), (-0.2611, -0.1395, -0.122), (-0.2895, -0.1369, -4.933e-10), (-0.2746, -0.1646, -4.933e-10), (-0.2824, -0.1509, -4.99e-10), (-0.277, -0.131, 0.09284), (-0.2628, -0.1576, 0.09284), (-0.2702, -0.1444, 0.09294), (-0.2378, -0.1763, -0.1219), (-0.2194, -0.1989, -0.1219), (-0.2288, -0.1878, -0.122), (-0.2572, -0.1907, -4.933e-10), (-0.2372, -0.2151, -4.933e-10), (-0.2475, -0.2031, -4.99e-10), (-0.2462, -0.1825, 0.09284), (-0.227, -0.2058, 0.09284), (-0.2369, -0.1944, 0.09294), (-0.1989, -0.2194, -0.1219), (-0.1763, -0.2378, -0.1219), (-0.1878, -0.2288, -0.122), (-0.2151, -0.2372, -4.933e-10), (-0.1907, -0.2572, -4.933e-10), (-0.2031, -0.2475, -4.99e-10), (-0.2058, -0.227, 0.09284), (-0.1825, -0.2462, 0.09284), (-0.1944, -0.2369, 0.09294), (-0.1522, -0.2539, -0.1219), (-0.1266, -0.2677, -0.1219), (-0.1395, -0.2611, -0.122), (-0.1646, -0.2746, -4.933e-10), (-0.1369, -0.2895, -4.933e-10), (-0.1509, -0.2824, -4.99e-10), (-0.1576, -0.2628, 0.09284), (-0.131, -0.277, 0.09284), (-0.1444, -0.2702, 0.09294), (-0.09978, -0.2788, -0.1219), (-0.07191, -0.2872, -0.1219), (-0.08593, -0.2833, -0.122), (-0.1079, -0.3015, -4.933e-10), (-0.07776, -0.3106, -4.933e-10), (-0.09295, -0.3064, -4.99e-10), (-0.1033, -0.2885, 0.09284), (-0.07442, -0.2973, 0.09284), (-0.08895, -0.2932, 0.09294), (-0.04348, -0.2929, -0.1219), (-0.01449, -0.2957, -0.1219), (-0.02902, -0.2946, -0.122), (-0.04702, -0.3167, -4.933e-10), (-0.01567, -0.3198, -4.933e-10), (-0.03138, -0.3187, -4.99e-10), (-0.045, -0.3031, 0.09284), (-0.015, -0.3061, 0.09284), (-0.03003, -0.3049, 0.09294), (0.01449, -0.2957, -0.1219), (0.04348, -0.2929, -0.1219), (0.02902, -0.2946, -0.122), (0.01567, -0.3198, -4.933e-10), (0.04702, -0.3167, -4.933e-10), (0.03138, -0.3187, -4.99e-10), (0.015, -0.3061, 0.09284), (0.045, -0.3031, 0.09284), (0.03003, -0.3049, 0.09294), (0.07191, -0.2872, -0.1219), (0.09978, -0.2788, -0.1219), (0.08593, -0.2833, -0.122), (0.07776, -0.3106, -4.933e-10), (0.1079, -0.3015, -4.933e-10), (0.09295, -0.3064, -4.99e-10), (0.07442, -0.2973, 0.09284), (0.1033, -0.2885, 0.09284), (0.08895, -0.2932, 0.09294), (0.1266, -0.2677, -0.1219), (0.1522, -0.2539, -0.1219), (0.1395, -0.2611, -0.122), (0.1369, -0.2895, -4.933e-10), (0.1646, -0.2746, -4.933e-10), (0.1509, -0.2824, -4.99e-10), (0.131, -0.277, 0.09284), (0.1576, -0.2628, 0.09284), (0.1444, -0.2702, 0.09294), (0.1763, -0.2378, -0.1219), (0.1989, -0.2194, -0.1219), (0.1878, -0.2288, -0.122), (0.1907, -0.2572, -4.933e-10), (0.2151, -0.2372, -4.933e-10), (0.2031, -0.2475, -4.99e-10), (0.1825, -0.2462, 0.09284), (0.2058, -0.227, 0.09284), (0.1944, -0.2369, 0.09294), (0.2194, -0.1989, -0.1219), (0.2378, -0.1763, -0.1219), (0.2288, -0.1878, -0.122), (0.2372, -0.2151, -4.933e-10), (0.2572, -0.1907, -4.933e-10), (0.2475, -0.2031, -4.99e-10), (0.227, -0.2058, 0.09284), (0.2462, -0.1825, 0.09284), (0.2369, -0.1944, 0.09294), (0.2539, -0.1522, -0.1219), (0.2677, -0.1266, -0.1219), (0.2611, -0.1395, -0.122), (0.2746, -0.1646, -4.933e-10), (0.2895, -0.1369, -4.933e-10), (0.2824, -0.1509, -4.99e-10), (0.2628, -0.1576, 0.09284), (0.277, -0.131, 0.09284), (0.2702, -0.1444, 0.09294), (0.2788, -0.09978, -0.1219), (0.2872, -0.07191, -0.1219), (0.2833, -0.08593, -0.122), (0.3015, -0.1079, -4.933e-10), (0.3106, -0.07776, -4.933e-10), (0.3064, -0.09295, -4.99e-10), (0.2885, -0.1033, 0.09284), (0.2973, -0.07442, 0.09284), (0.2932, -0.08895, 0.09294), (0.2929, -0.04348, -0.1219), (0.2957, -0.01449, -0.1219), (0.2946, -0.02902, -0.122), (0.3167, -0.04702, -4.933e-10), (0.3198, -0.01567, -4.933e-10), (0.3187, -0.03138, -4.99e-10), (0.3031, -0.045, 0.09284), (0.3061, -0.015, 0.09284), (0.3049, -0.03003, 0.09294), (0.2957, 0.01449, -0.1219), (0.2929, 0.04348, -0.1219), (0.2946, 0.02902, -0.122), (0.3198, 0.01567, -4.933e-10), (0.3167, 0.04702, -4.933e-10), (0.3187, 0.03138, -4.99e-10), (0.3061, 0.015, 0.09284), (0.3031, 0.045, 0.09284), (0.3049, 0.03003, 0.09294), (0.2872, 0.07191, -0.1219), (0.2788, 0.09978, -0.1219), (0.2833, 0.08593, -0.122), (0.3106, 0.07776, -4.933e-10), (0.3015, 0.1079, -4.933e-10), (0.3064, 0.09295, -4.99e-10), (0.2973, 0.07442, 0.09284), (0.2885, 0.1033, 0.09284), (0.2932, 0.08895, 0.09294), (0.2677, 0.1266, -0.1219), (0.2539, 0.1522, -0.1219), (0.2611, 0.1395, -0.122), (0.2895, 0.1369, -4.933e-10), (0.2746, 0.1646, -4.933e-10), (0.2824, 0.1509, -4.99e-10), (0.277, 0.131, 0.09284), (0.2628, 0.1576, 0.09284), (0.2702, 0.1444, 0.09294), (0.2378, 0.1763, -0.1219), (0.2194, 0.1989, -0.1219), (0.2288, 0.1878, -0.122), (0.2572, 0.1907, -4.933e-10), (0.2372, 0.2151, -4.933e-10), (0.2475, 0.2031, -4.99e-10), (0.2462, 0.1825, 0.09284), (0.227, 0.2058, 0.09284), (0.2369, 0.1944, 0.09294), (0.1989, 0.2194, -0.1219), (0.1763, 0.2378, -0.1219), (0.1878, 0.2288, -0.122), (0.2151, 0.2372, -4.933e-10), (0.1907, 0.2572, -4.933e-10), (0.2031, 0.2475, -4.99e-10), (0.2058, 0.227, 0.09284), (0.1825, 0.2462, 0.09284), (0.1944, 0.2369, 0.09294), (0.1522, 0.2539, -0.1219), (0.1266, 0.2677, -0.1219), (0.1395, 0.2611, -0.122), (0.1646, 0.2746, -4.933e-10), (0.1369, 0.2895, -4.933e-10), (0.1509, 0.2824, -4.99e-10), (0.1576, 0.2628, 0.09284), (0.131, 0.277, 0.09284), (0.1444, 0.2702, 0.09294), (0.09978, 0.2788, -0.1219), (0.07191, 0.2872, -0.1219), (0.08593, 0.2833, -0.122), (0.1079, 0.3015, -4.933e-10), (0.07776, 0.3106, -4.933e-10), (0.09295, 0.3064, -4.99e-10), (0.1033, 0.2885, 0.09284), (0.07442, 0.2973, 0.09284), (0.08895, 0.2932, 0.09294), (0.04348, 0.2929, -0.1219), (0.01449, 0.2957, -0.1219), (0.02902, 0.2946, -0.122), (0.04702, 0.3167, -4.933e-10), (0.01567, 0.3198, -4.933e-10), (0.03138, 0.3187, -4.99e-10), (0.045, 0.3031, 0.09284), (0.015, 0.3061, 0.09284), (0.03003, 0.3049, 0.09294)], [], [(1125, 1126, 116, 295), (121, 1125, 295, 294), (1123, 1121, 1124, 1126), (1122, 1123, 1126, 1125), (120, 1122, 1125, 121), (1120, 1118, 1121, 1123), (1119, 1120, 1123, 1122), (298, 1119, 1122, 120), (118, 297, 1118, 1120), (119, 118, 1120, 1119), (301, 119, 1119, 298), (1121, 114, 115, 1124), (1118, 293, 114, 1121), (297, 296, 293, 1118), (1117, 1115, 111, 110), (1116, 1117, 110, 290), (115, 1116, 290, 289), (1114, 1112, 1115, 1117), (1113, 1114, 1117, 1116), (114, 1113, 1116, 115), (1111, 1109, 1112, 1114), (1110, 1111, 1114, 1113), (293, 1110, 1113, 114), (112, 292, 1109, 1111), (113, 112, 1111, 1110), (296, 113, 1110, 293), (1112, 108, 109, 1115), (1109, 288, 108, 1112), (292, 291, 288, 1109), (1108, 1106, 105, 104), (1107, 1108, 104, 285), (109, 1107, 285, 284), (1105, 1103, 1106, 1108), (1104, 1105, 1108, 1107), (108, 1104, 1107, 109), (1102, 1100, 1103, 1105), (1101, 1102, 1105, 1104), (288, 1101, 1104, 108), (106, 287, 1100, 1102), (107, 106, 1102, 1101), (291, 107, 1101, 288), (1103, 102, 103, 1106), (1100, 283, 102, 1103), (287, 286, 283, 1100), (1099, 1097, 99, 98), (1098, 1099, 98, 280), (103, 1098, 280, 279), (1096, 1094, 1097, 1099), (1095, 1096, 1099, 1098), (102, 1095, 1098, 103), (1093, 1091, 1094, 1096), (1092, 1093, 1096, 1095), (283, 1092, 1095, 102), (100, 282, 1091, 1093), (101, 100, 1093, 1092), (286, 101, 1092, 283), (1094, 96, 97, 1097), (1091, 278, 96, 1094), (282, 281, 278, 1091), (1090, 1088, 93, 92), (1089, 1090, 92, 275), (97, 1089, 275, 274), (1087, 1085, 1088, 1090), (1086, 1087, 1090, 1089), (96, 1086, 1089, 97), (1084, 1082, 1085, 1087), (1083, 1084, 1087, 1086), (278, 1083, 1086, 96), (94, 277, 1082, 1084), (95, 94, 1084, 1083), (281, 95, 1083, 278), (1085, 90, 91, 1088), (1082, 273, 90, 1085), (277, 276, 273, 1082), (1081, 1079, 87, 86), (1080, 1081, 86, 270), (91, 1080, 270, 269), (1078, 1076, 1079, 1081), (1077, 1078, 1081, 1080), (90, 1077, 1080, 91), (1075, 1073, 1076, 1078), (1074, 1075, 1078, 1077), (273, 1074, 1077, 90), (88, 272, 1073, 1075), (89, 88, 1075, 1074), (276, 89, 1074, 273), (1076, 84, 85, 1079), (1073, 268, 84, 1076), (272, 271, 268, 1073), (1072, 1070, 81, 80), (1071, 1072, 80, 265), (85, 1071, 265, 264), (1069, 1067, 1070, 1072), (1068, 1069, 1072, 1071), (84, 1068, 1071, 85), (1066, 1064, 1067, 1069), (1065, 1066, 1069, 1068), (268, 1065, 1068, 84), (82, 267, 1064, 1066), (83, 82, 1066, 1065), (271, 83, 1065, 268), (1067, 78, 79, 1070), (1064, 263, 78, 1067), (267, 266, 263, 1064), (1063, 1061, 75, 74), (1062, 1063, 74, 260), (79, 1062, 260, 259), (1060, 1058, 1061, 1063), (1059, 1060, 1063, 1062), (78, 1059, 1062, 79), (1057, 1055, 1058, 1060), (1056, 1057, 1060, 1059), (263, 1056, 1059, 78), (76, 262, 1055, 1057), (77, 76, 1057, 1056), (266, 77, 1056, 263), (1058, 72, 73, 1061), (1055, 258, 72, 1058), (262, 261, 258, 1055), (1054, 1052, 69, 68), (1053, 1054, 68, 255), (73, 1053, 255, 254), (1051, 1049, 1052, 1054), (1050, 1051, 1054, 1053), (72, 1050, 1053, 73), (1048, 1046, 1049, 1051), (1047, 1048, 1051, 1050), (258, 1047, 1050, 72), (70, 257, 1046, 1048), (71, 70, 1048, 1047), (261, 71, 1047, 258), (1049, 66, 67, 1052), (1046, 253, 66, 1049), (257, 256, 253, 1046), (1045, 1043, 63, 62), (1044, 1045, 62, 250), (67, 1044, 250, 249), (1042, 1040, 1043, 1045), (1041, 1042, 1045, 1044), (66, 1041, 1044, 67), (1039, 1037, 1040, 1042), (1038, 1039, 1042, 1041), (253, 1038, 1041, 66), (64, 252, 1037, 1039), (65, 64, 1039, 1038), (256, 65, 1038, 253), (1040, 60, 61, 1043), (1037, 248, 60, 1040), (252, 251, 248, 1037), (1036, 1034, 57, 56), (1035, 1036, 56, 245), (61, 1035, 245, 244), (1033, 1031, 1034, 1036), (1032, 1033, 1036, 1035), (60, 1032, 1035, 61), (1030, 1028, 1031, 1033), (1029, 1030, 1033, 1032), (248, 1029, 1032, 60), (58, 247, 1028, 1030), (59, 58, 1030, 1029), (251, 59, 1029, 248), (1031, 54, 55, 1034), (1028, 243, 54, 1031), (247, 246, 243, 1028), (1027, 1025, 51, 50), (1026, 1027, 50, 240), (55, 1026, 240, 239), (1024, 1, 1025, 1027), (0, 1024, 1027, 1026), (54, 0, 1026, 55), (2, 4, 1, 1024), (3, 2, 1024, 0), (243, 3, 0, 54), (52, 242, 4, 2), (53, 52, 2, 3), (246, 53, 3, 243), (1, 48, 49, 1025), (4, 238, 48, 1), (242, 241, 238, 4), (5, 7, 45, 44), (6, 5, 44, 235), (49, 6, 235, 234), (8, 10, 7, 5), (9, 8, 5, 6), (48, 9, 6, 49), (11, 13, 10, 8), (12, 11, 8, 9), (238, 12, 9, 48), (46, 237, 13, 11), (47, 46, 11, 12), (241, 47, 12, 238), (10, 42, 43, 7), (13, 233, 42, 10), (237, 236, 233, 13), (14, 16, 39, 38), (15, 14, 38, 230), (43, 15, 230, 229), (17, 19, 16, 14), (18, 17, 14, 15), (42, 18, 15, 43), (20, 22, 19, 17), (21, 20, 17, 18), (233, 21, 18, 42), (40, 232, 22, 20), (41, 40, 20, 21), (236, 41, 21, 233), (19, 36, 37, 16), (22, 228, 36, 19), (232, 231, 228, 22), (23, 25, 33, 32), (24, 23, 32, 225), (37, 24, 225, 224), (26, 28, 25, 23), (27, 26, 23, 24), (36, 27, 24, 37), (29, 31, 28, 26), (30, 29, 26, 27), (228, 30, 27, 36), (34, 227, 31, 29), (35, 34, 29, 30), (231, 35, 30, 228), (28, 218, 379, 25), (31, 219, 218, 28), (227, 226, 219, 31), (226, 227, 34, 35, 231, 232, 40, 41, 236, 237, 46, 47, 241, 242, 52, 53, 246, 247, 58, 59, 251, 252, 64, 65, 256, 257, 70, 71, 261, 262, 76, 77, 266, 267, 82, 83, 271, 272, 88, 89, 276, 277, 94, 95, 281, 282, 100, 101, 286, 287, 106, 107, 291, 292, 112, 113, 296, 297, 118, 119, 301, 302, 124, 125, 306, 307, 130, 131, 311, 312, 136, 137, 316, 317, 142, 143, 321, 322, 148, 149, 326, 327, 154, 155, 331, 332, 160, 161, 336, 337, 166, 167, 341, 342, 172, 173, 346, 347, 178, 179, 351, 352, 184, 185, 356, 357, 190, 191, 361, 362, 196, 197, 366, 367, 202, 203, 371, 372, 208, 209, 376, 377, 214, 215, 382, 383, 222, 223), (25, 379, 380, 33), (16, 37, 224, 39), (7, 43, 229, 45), (1025, 49, 234, 51), (1034, 55, 239, 57), (1043, 61, 244, 63), (1052, 67, 249, 69), (1061, 73, 254, 75), (1070, 79, 259, 81), (1079, 85, 264, 87), (1088, 91, 269, 93), (1097, 97, 274, 99), (1106, 103, 279, 105), (1115, 109, 284, 111), (1124, 115, 289, 117), (1133, 121, 294, 123), (1142, 127, 299, 129), (1151, 133, 304, 135), (1160, 139, 309, 141), (1169, 145, 314, 147), (1178, 151, 319, 153), (1187, 157, 324, 159), (1196, 163, 329, 165), (1205, 169, 334, 171), (1214, 175, 339, 177), (1223, 181, 344, 183), (1232, 187, 349, 189), (1241, 193, 354, 195), (1250, 199, 359, 201), (1259, 205, 364, 207), (1268, 211, 369, 213), (1277, 217, 374, 221), (1021, 546, 393, 550), (1012, 554, 398, 556), (1003, 560, 403, 562), (994, 566, 408, 568), (985, 572, 413, 574), (976, 578, 418, 580), (967, 584, 423, 586), (958, 590, 428, 592), (949, 596, 433, 598), (940, 602, 438, 604), (931, 608, 443, 610), (922, 614, 448, 616), (913, 620, 453, 622), (904, 626, 458, 628), (895, 632, 463, 634), (886, 638, 468, 640), (877, 644, 473, 646), (868, 650, 478, 652), (859, 656, 483, 658), (850, 662, 488, 664), (841, 668, 493, 670), (832, 674, 498, 676), (823, 680, 503, 682), (814, 686, 508, 688), (805, 692, 513, 694), (796, 698, 518, 700), (787, 704, 523, 706), (778, 710, 528, 712), (769, 716, 533, 718), (760, 722, 538, 724), (751, 728, 543, 730), (742, 734, 387, 388), (541, 544, 545, 384, 385, 552, 553, 390, 391, 558, 559, 395, 396, 564, 565, 400, 401, 570, 571, 405, 406, 576, 577, 410, 411, 582, 583, 415, 416, 588, 589, 420, 421, 594, 595, 425, 426, 600, 601, 430, 431, 606, 607, 435, 436, 612, 613, 440, 441, 618, 619, 445, 446, 624, 625, 450, 451, 630, 631, 455, 456, 636, 637, 460, 461, 642, 643, 465, 466, 648, 649, 470, 471, 654, 655, 475, 476, 660, 661, 480, 481, 666, 667, 485, 486, 672, 673, 490, 491, 678, 679, 495, 496, 684, 685, 500, 501, 690, 691, 505, 506, 696, 697, 510, 511, 702, 703, 515, 516, 708, 709, 520, 521, 714, 715, 525, 526, 720, 721, 530, 531, 726, 727, 535, 536, 732, 733, 540), (540, 736, 548, 541), (736, 739, 549, 548), (739, 742, 388, 549), (536, 539, 737, 732), (732, 737, 738, 733), (733, 738, 736, 540), (539, 731, 740, 737), (737, 740, 741, 738), (738, 741, 739, 736), (731, 730, 743, 740), (740, 743, 744, 741), (741, 744, 742, 739), (730, 543, 542, 743), (743, 542, 735, 744), (744, 735, 734, 742), (535, 745, 539, 536), (745, 748, 731, 539), (748, 751, 730, 731), (531, 534, 746, 726), (726, 746, 747, 727), (727, 747, 745, 535), (534, 725, 749, 746), (746, 749, 750, 747), (747, 750, 748, 745), (725, 724, 752, 749), (749, 752, 753, 750), (750, 753, 751, 748), (724, 538, 537, 752), (752, 537, 729, 753), (753, 729, 728, 751), (530, 754, 534, 531), (754, 757, 725, 534), (757, 760, 724, 725), (526, 529, 755, 720), (720, 755, 756, 721), (721, 756, 754, 530), (529, 719, 758, 755), (755, 758, 759, 756), (756, 759, 757, 754), (719, 718, 761, 758), (758, 761, 762, 759), (759, 762, 760, 757), (718, 533, 532, 761), (761, 532, 723, 762), (762, 723, 722, 760), (525, 763, 529, 526), (763, 766, 719, 529), (766, 769, 718, 719), (521, 524, 764, 714), (714, 764, 765, 715), (715, 765, 763, 525), (524, 713, 767, 764), (764, 767, 768, 765), (765, 768, 766, 763), (713, 712, 770, 767), (767, 770, 771, 768), (768, 771, 769, 766), (712, 528, 527, 770), (770, 527, 717, 771), (771, 717, 716, 769), (520, 772, 524, 521), (772, 775, 713, 524), (775, 778, 712, 713), (516, 519, 773, 708), (708, 773, 774, 709), (709, 774, 772, 520), (519, 707, 776, 773), (773, 776, 777, 774), (774, 777, 775, 772), (707, 706, 779, 776), (776, 779, 780, 777), (777, 780, 778, 775), (706, 523, 522, 779), (779, 522, 711, 780), (780, 711, 710, 778), (515, 781, 519, 516), (781, 784, 707, 519), (784, 787, 706, 707), (511, 514, 782, 702), (702, 782, 783, 703), (703, 783, 781, 515), (514, 701, 785, 782), (782, 785, 786, 783), (783, 786, 784, 781), (701, 700, 788, 785), (785, 788, 789, 786), (786, 789, 787, 784), (700, 518, 517, 788), (788, 517, 705, 789), (789, 705, 704, 787), (510, 790, 514, 511), (790, 793, 701, 514), (793, 796, 700, 701), (506, 509, 791, 696), (696, 791, 792, 697), (697, 792, 790, 510), (509, 695, 794, 791), (791, 794, 795, 792), (792, 795, 793, 790), (695, 694, 797, 794), (794, 797, 798, 795), (795, 798, 796, 793), (694, 513, 512, 797), (797, 512, 699, 798), (798, 699, 698, 796), (505, 799, 509, 506), (799, 802, 695, 509), (802, 805, 694, 695), (501, 504, 800, 690), (690, 800, 801, 691), (691, 801, 799, 505), (504, 689, 803, 800), (800, 803, 804, 801), (801, 804, 802, 799), (689, 688, 806, 803), (803, 806, 807, 804), (804, 807, 805, 802), (688, 508, 507, 806), (806, 507, 693, 807), (807, 693, 692, 805), (500, 808, 504, 501), (808, 811, 689, 504), (811, 814, 688, 689), (496, 499, 809, 684), (684, 809, 810, 685), (685, 810, 808, 500), (499, 683, 812, 809), (809, 812, 813, 810), (810, 813, 811, 808), (683, 682, 815, 812), (812, 815, 816, 813), (813, 816, 814, 811), (682, 503, 502, 815), (815, 502, 687, 816), (816, 687, 686, 814), (495, 817, 499, 496), (817, 820, 683, 499), (820, 823, 682, 683), (491, 494, 818, 678), (678, 818, 819, 679), (679, 819, 817, 495), (494, 677, 821, 818), (818, 821, 822, 819), (819, 822, 820, 817), (677, 676, 824, 821), (821, 824, 825, 822), (822, 825, 823, 820), (676, 498, 497, 824), (824, 497, 681, 825), (825, 681, 680, 823), (490, 826, 494, 491), (826, 829, 677, 494), (829, 832, 676, 677), (486, 489, 827, 672), (672, 827, 828, 673), (673, 828, 826, 490), (489, 671, 830, 827), (827, 830, 831, 828), (828, 831, 829, 826), (671, 670, 833, 830), (830, 833, 834, 831), (831, 834, 832, 829), (670, 493, 492, 833), (833, 492, 675, 834), (834, 675, 674, 832), (485, 835, 489, 486), (835, 838, 671, 489), (838, 841, 670, 671), (481, 484, 836, 666), (666, 836, 837, 667), (667, 837, 835, 485), (484, 665, 839, 836), (836, 839, 840, 837), (837, 840, 838, 835), (665, 664, 842, 839), (839, 842, 843, 840), (840, 843, 841, 838), (664, 488, 487, 842), (842, 487, 669, 843), (843, 669, 668, 841), (480, 844, 484, 481), (844, 847, 665, 484), (847, 850, 664, 665), (476, 479, 845, 660), (660, 845, 846, 661), (661, 846, 844, 480), (479, 659, 848, 845), (845, 848, 849, 846), (846, 849, 847, 844), (659, 658, 851, 848), (848, 851, 852, 849), (849, 852, 850, 847), (658, 483, 482, 851), (851, 482, 663, 852), (852, 663, 662, 850), (475, 853, 479, 476), (853, 856, 659, 479), (856, 859, 658, 659), (471, 474, 854, 654), (654, 854, 855, 655), (655, 855, 853, 475), (474, 653, 857, 854), (854, 857, 858, 855), (855, 858, 856, 853), (653, 652, 860, 857), (857, 860, 861, 858), (858, 861, 859, 856), (652, 478, 477, 860), (860, 477, 657, 861), (861, 657, 656, 859), (470, 862, 474, 471), (862, 865, 653, 474), (865, 868, 652, 653), (466, 469, 863, 648), (648, 863, 864, 649), (649, 864, 862, 470), (469, 647, 866, 863), (863, 866, 867, 864), (864, 867, 865, 862), (647, 646, 869, 866), (866, 869, 870, 867), (867, 870, 868, 865), (646, 473, 472, 869), (869, 472, 651, 870), (870, 651, 650, 868), (465, 871, 469, 466), (871, 874, 647, 469), (874, 877, 646, 647), (461, 464, 872, 642), (642, 872, 873, 643), (643, 873, 871, 465), (464, 641, 875, 872), (872, 875, 876, 873), (873, 876, 874, 871), (641, 640, 878, 875), (875, 878, 879, 876), (876, 879, 877, 874), (640, 468, 467, 878), (878, 467, 645, 879), (879, 645, 644, 877), (460, 880, 464, 461), (880, 883, 641, 464), (883, 886, 640, 641), (456, 459, 881, 636), (636, 881, 882, 637), (637, 882, 880, 460), (459, 635, 884, 881), (881, 884, 885, 882), (882, 885, 883, 880), (635, 634, 887, 884), (884, 887, 888, 885), (885, 888, 886, 883), (634, 463, 462, 887), (887, 462, 639, 888), (888, 639, 638, 886), (455, 889, 459, 456), (889, 892, 635, 459), (892, 895, 634, 635), (451, 454, 890, 630), (630, 890, 891, 631), (631, 891, 889, 455), (454, 629, 893, 890), (890, 893, 894, 891), (891, 894, 892, 889), (629, 628, 896, 893), (893, 896, 897, 894), (894, 897, 895, 892), (628, 458, 457, 896), (896, 457, 633, 897), (897, 633, 632, 895), (450, 898, 454, 451), (898, 901, 629, 454), (901, 904, 628, 629), (446, 449, 899, 624), (624, 899, 900, 625), (625, 900, 898, 450), (449, 623, 902, 899), (899, 902, 903, 900), (900, 903, 901, 898), (623, 622, 905, 902), (902, 905, 906, 903), (903, 906, 904, 901), (622, 453, 452, 905), (905, 452, 627, 906), (906, 627, 626, 904), (445, 907, 449, 446), (907, 910, 623, 449), (910, 913, 622, 623), (441, 444, 908, 618), (618, 908, 909, 619), (619, 909, 907, 445), (444, 617, 911, 908), (908, 911, 912, 909), (909, 912, 910, 907), (617, 616, 914, 911), (911, 914, 915, 912), (912, 915, 913, 910), (616, 448, 447, 914), (914, 447, 621, 915), (915, 621, 620, 913), (440, 916, 444, 441), (916, 919, 617, 444), (919, 922, 616, 617), (436, 439, 917, 612), (612, 917, 918, 613), (613, 918, 916, 440), (439, 611, 920, 917), (917, 920, 921, 918), (918, 921, 919, 916), (611, 610, 923, 920), (920, 923, 924, 921), (921, 924, 922, 919), (610, 443, 442, 923), (923, 442, 615, 924), (924, 615, 614, 922), (435, 925, 439, 436), (925, 928, 611, 439), (928, 931, 610, 611), (431, 434, 926, 606), (606, 926, 927, 607), (607, 927, 925, 435), (434, 605, 929, 926), (926, 929, 930, 927), (927, 930, 928, 925), (605, 604, 932, 929), (929, 932, 933, 930), (930, 933, 931, 928), (604, 438, 437, 932), (932, 437, 609, 933), (933, 609, 608, 931), (430, 934, 434, 431), (934, 937, 605, 434), (937, 940, 604, 605), (426, 429, 935, 600), (600, 935, 936, 601), (601, 936, 934, 430), (429, 599, 938, 935), (935, 938, 939, 936), (936, 939, 937, 934), (599, 598, 941, 938), (938, 941, 942, 939), (939, 942, 940, 937), (598, 433, 432, 941), (941, 432, 603, 942), (942, 603, 602, 940), (425, 943, 429, 426), (943, 946, 599, 429), (946, 949, 598, 599), (421, 424, 944, 594), (594, 944, 945, 595), (595, 945, 943, 425), (424, 593, 947, 944), (944, 947, 948, 945), (945, 948, 946, 943), (593, 592, 950, 947), (947, 950, 951, 948), (948, 951, 949, 946), (592, 428, 427, 950), (950, 427, 597, 951), (951, 597, 596, 949), (420, 952, 424, 421), (952, 955, 593, 424), (955, 958, 592, 593), (416, 419, 953, 588), (588, 953, 954, 589), (589, 954, 952, 420), (419, 587, 956, 953), (953, 956, 957, 954), (954, 957, 955, 952), (587, 586, 959, 956), (956, 959, 960, 957), (957, 960, 958, 955), (586, 423, 422, 959), (959, 422, 591, 960), (960, 591, 590, 958), (415, 961, 419, 416), (961, 964, 587, 419), (964, 967, 586, 587), (411, 414, 962, 582), (582, 962, 963, 583), (583, 963, 961, 415), (414, 581, 965, 962), (962, 965, 966, 963), (963, 966, 964, 961), (581, 580, 968, 965), (965, 968, 969, 966), (966, 969, 967, 964), (580, 418, 417, 968), (968, 417, 585, 969), (969, 585, 584, 967), (410, 970, 414, 411), (970, 973, 581, 414), (973, 976, 580, 581), (406, 409, 971, 576), (576, 971, 972, 577), (577, 972, 970, 410), (409, 575, 974, 971), (971, 974, 975, 972), (972, 975, 973, 970), (575, 574, 977, 974), (974, 977, 978, 975), (975, 978, 976, 973), (574, 413, 412, 977), (977, 412, 579, 978), (978, 579, 578, 976), (405, 979, 409, 406), (979, 982, 575, 409), (982, 985, 574, 575), (401, 404, 980, 570), (570, 980, 981, 571), (571, 981, 979, 405), (404, 569, 983, 980), (980, 983, 984, 981), (981, 984, 982, 979), (569, 568, 986, 983), (983, 986, 987, 984), (984, 987, 985, 982), (568, 408, 407, 986), (986, 407, 573, 987), (987, 573, 572, 985), (400, 988, 404, 401), (988, 991, 569, 404), (991, 994, 568, 569), (396, 399, 989, 564), (564, 989, 990, 565), (565, 990, 988, 400), (399, 563, 992, 989), (989, 992, 993, 990), (990, 993, 991, 988), (563, 562, 995, 992), (992, 995, 996, 993), (993, 996, 994, 991), (562, 403, 402, 995), (995, 402, 567, 996), (996, 567, 566, 994), (395, 997, 399, 396), (997, 1000, 563, 399), (1000, 1003, 562, 563), (391, 394, 998, 558), (558, 998, 999, 559), (559, 999, 997, 395), (394, 557, 1001, 998), (998, 1001, 1002, 999), (999, 1002, 1000, 997), (557, 556, 1004, 1001), (1001, 1004, 1005, 1002), (1002, 1005, 1003, 1000), (556, 398, 397, 1004), (1004, 397, 561, 1005), (1005, 561, 560, 1003), (390, 1006, 394, 391), (1006, 1009, 557, 394), (1009, 1012, 556, 557), (385, 389, 1007, 552), (552, 1007, 1008, 553), (553, 1008, 1006, 390), (389, 551, 1010, 1007), (1007, 1010, 1011, 1008), (1008, 1011, 1009, 1006), (551, 550, 1013, 1010), (1010, 1013, 1014, 1011), (1011, 1014, 1012, 1009), (550, 393, 392, 1013), (1013, 392, 555, 1014), (1014, 555, 554, 1012), (384, 1015, 389, 385), (1015, 1018, 551, 389), (1018, 1021, 550, 551), (541, 548, 1016, 544), (544, 1016, 1017, 545), (545, 1017, 1015, 384), (548, 549, 1019, 1016), (1016, 1019, 1020, 1017), (1017, 1020, 1018, 1015), (549, 388, 1022, 1019), (1019, 1022, 1023, 1020), (1020, 1023, 1021, 1018), (388, 387, 386, 1022), (1022, 386, 547, 1023), (1023, 547, 546, 1021), (1126, 1124, 117, 116), (302, 301, 298, 1127), (1127, 298, 120, 1130), (1130, 120, 121, 1133), (306, 125, 1128, 303), (125, 124, 1129, 1128), (124, 302, 1127, 1129), (303, 1128, 1131, 126), (1128, 1129, 1132, 1131), (1129, 1127, 1130, 1132), (126, 1131, 1134, 127), (1131, 1132, 1135, 1134), (1132, 1130, 1133, 1135), (127, 1134, 300, 299), (1134, 1135, 122, 300), (1135, 1133, 123, 122), (307, 306, 303, 1136), (1136, 303, 126, 1139), (1139, 126, 127, 1142), (311, 131, 1137, 308), (131, 130, 1138, 1137), (130, 307, 1136, 1138), (308, 1137, 1140, 132), (1137, 1138, 1141, 1140), (1138, 1136, 1139, 1141), (132, 1140, 1143, 133), (1140, 1141, 1144, 1143), (1141, 1139, 1142, 1144), (133, 1143, 305, 304), (1143, 1144, 128, 305), (1144, 1142, 129, 128), (312, 311, 308, 1145), (1145, 308, 132, 1148), (1148, 132, 133, 1151), (316, 137, 1146, 313), (137, 136, 1147, 1146), (136, 312, 1145, 1147), (313, 1146, 1149, 138), (1146, 1147, 1150, 1149), (1147, 1145, 1148, 1150), (138, 1149, 1152, 139), (1149, 1150, 1153, 1152), (1150, 1148, 1151, 1153), (139, 1152, 310, 309), (1152, 1153, 134, 310), (1153, 1151, 135, 134), (317, 316, 313, 1154), (1154, 313, 138, 1157), (1157, 138, 139, 1160), (321, 143, 1155, 318), (143, 142, 1156, 1155), (142, 317, 1154, 1156), (318, 1155, 1158, 144), (1155, 1156, 1159, 1158), (1156, 1154, 1157, 1159), (144, 1158, 1161, 145), (1158, 1159, 1162, 1161), (1159, 1157, 1160, 1162), (145, 1161, 315, 314), (1161, 1162, 140, 315), (1162, 1160, 141, 140), (322, 321, 318, 1163), (1163, 318, 144, 1166), (1166, 144, 145, 1169), (326, 149, 1164, 323), (149, 148, 1165, 1164), (148, 322, 1163, 1165), (323, 1164, 1167, 150), (1164, 1165, 1168, 1167), (1165, 1163, 1166, 1168), (150, 1167, 1170, 151), (1167, 1168, 1171, 1170), (1168, 1166, 1169, 1171), (151, 1170, 320, 319), (1170, 1171, 146, 320), (1171, 1169, 147, 146), (327, 326, 323, 1172), (1172, 323, 150, 1175), (1175, 150, 151, 1178), (331, 155, 1173, 328), (155, 154, 1174, 1173), (154, 327, 1172, 1174), (328, 1173, 1176, 156), (1173, 1174, 1177, 1176), (1174, 1172, 1175, 1177), (156, 1176, 1179, 157), (1176, 1177, 1180, 1179), (1177, 1175, 1178, 1180), (157, 1179, 325, 324), (1179, 1180, 152, 325), (1180, 1178, 153, 152), (332, 331, 328, 1181), (1181, 328, 156, 1184), (1184, 156, 157, 1187), (336, 161, 1182, 333), (161, 160, 1183, 1182), (160, 332, 1181, 1183), (333, 1182, 1185, 162), (1182, 1183, 1186, 1185), (1183, 1181, 1184, 1186), (162, 1185, 1188, 163), (1185, 1186, 1189, 1188), (1186, 1184, 1187, 1189), (163, 1188, 330, 329), (1188, 1189, 158, 330), (1189, 1187, 159, 158), (337, 336, 333, 1190), (1190, 333, 162, 1193), (1193, 162, 163, 1196), (341, 167, 1191, 338), (167, 166, 1192, 1191), (166, 337, 1190, 1192), (338, 1191, 1194, 168), (1191, 1192, 1195, 1194), (1192, 1190, 1193, 1195), (168, 1194, 1197, 169), (1194, 1195, 1198, 1197), (1195, 1193, 1196, 1198), (169, 1197, 335, 334), (1197, 1198, 164, 335), (1198, 1196, 165, 164), (342, 341, 338, 1199), (1199, 338, 168, 1202), (1202, 168, 169, 1205), (346, 173, 1200, 343), (173, 172, 1201, 1200), (172, 342, 1199, 1201), (343, 1200, 1203, 174), (1200, 1201, 1204, 1203), (1201, 1199, 1202, 1204), (174, 1203, 1206, 175), (1203, 1204, 1207, 1206), (1204, 1202, 1205, 1207), (175, 1206, 340, 339), (1206, 1207, 170, 340), (1207, 1205, 171, 170), (347, 346, 343, 1208), (1208, 343, 174, 1211), (1211, 174, 175, 1214), (351, 179, 1209, 348), (179, 178, 1210, 1209), (178, 347, 1208, 1210), (348, 1209, 1212, 180), (1209, 1210, 1213, 1212), (1210, 1208, 1211, 1213), (180, 1212, 1215, 181), (1212, 1213, 1216, 1215), (1213, 1211, 1214, 1216), (181, 1215, 345, 344), (1215, 1216, 176, 345), (1216, 1214, 177, 176), (352, 351, 348, 1217), (1217, 348, 180, 1220), (1220, 180, 181, 1223), (356, 185, 1218, 353), (185, 184, 1219, 1218), (184, 352, 1217, 1219), (353, 1218, 1221, 186), (1218, 1219, 1222, 1221), (1219, 1217, 1220, 1222), (186, 1221, 1224, 187), (1221, 1222, 1225, 1224), (1222, 1220, 1223, 1225), (187, 1224, 350, 349), (1224, 1225, 182, 350), (1225, 1223, 183, 182), (357, 356, 353, 1226), (1226, 353, 186, 1229), (1229, 186, 187, 1232), (361, 191, 1227, 358), (191, 190, 1228, 1227), (190, 357, 1226, 1228), (358, 1227, 1230, 192), (1227, 1228, 1231, 1230), (1228, 1226, 1229, 1231), (192, 1230, 1233, 193), (1230, 1231, 1234, 1233), (1231, 1229, 1232, 1234), (193, 1233, 355, 354), (1233, 1234, 188, 355), (1234, 1232, 189, 188), (362, 361, 358, 1235), (1235, 358, 192, 1238), (1238, 192, 193, 1241), (366, 197, 1236, 363), (197, 196, 1237, 1236), (196, 362, 1235, 1237), (363, 1236, 1239, 198), (1236, 1237, 1240, 1239), (1237, 1235, 1238, 1240), (198, 1239, 1242, 199), (1239, 1240, 1243, 1242), (1240, 1238, 1241, 1243), (199, 1242, 360, 359), (1242, 1243, 194, 360), (1243, 1241, 195, 194), (367, 366, 363, 1244), (1244, 363, 198, 1247), (1247, 198, 199, 1250), (371, 203, 1245, 368), (203, 202, 1246, 1245), (202, 367, 1244, 1246), (368, 1245, 1248, 204), (1245, 1246, 1249, 1248), (1246, 1244, 1247, 1249), (204, 1248, 1251, 205), (1248, 1249, 1252, 1251), (1249, 1247, 1250, 1252), (205, 1251, 365, 364), (1251, 1252, 200, 365), (1252, 1250, 201, 200), (372, 371, 368, 1253), (1253, 368, 204, 1256), (1256, 204, 205, 1259), (376, 209, 1254, 373), (209, 208, 1255, 1254), (208, 372, 1253, 1255), (373, 1254, 1257, 210), (1254, 1255, 1258, 1257), (1255, 1253, 1256, 1258), (210, 1257, 1260, 211), (1257, 1258, 1261, 1260), (1258, 1256, 1259, 1261), (211, 1260, 370, 369), (1260, 1261, 206, 370), (1261, 1259, 207, 206), (377, 376, 373, 1262), (1262, 373, 210, 1265), (1265, 210, 211, 1268), (382, 215, 1263, 378), (215, 214, 1264, 1263), (214, 377, 1262, 1264), (378, 1263, 1266, 216), (1263, 1264, 1267, 1266), (1264, 1262, 1265, 1267), (216, 1266, 1269, 217), (1266, 1267, 1270, 1269), (1267, 1265, 1268, 1270), (217, 1269, 375, 374), (1269, 1270, 212, 375), (1270, 1268, 213, 212), (383, 382, 378, 1271), (1271, 378, 216, 1274), (1274, 216, 217, 1277), (226, 223, 1272, 219), (223, 222, 1273, 1272), (222, 383, 1271, 1273), (219, 1272, 1275, 218), (1272, 1273, 1276, 1275), (1273, 1271, 1274, 1276), (218, 1275, 1278, 379), (1275, 1276, 1279, 1278), (1276, 1274, 1277, 1279), (379, 1278, 381, 380), (1278, 1279, 220, 381), (1279, 1277, 221, 220)])
me_cylinder.polygons.foreach_set('use_smooth', [True] * 1026)
me_cylinder.materials.append(mat_bowl)
me_cylinder.use_remesh_preserve_volume = False
me_cylinder.use_remesh_preserve_attributes = False
me_cylinder.use_mirror_vertex_groups = False
me_cylinder.update()

# ---- objects
ob_bowl = bpy.data.objects.new('Bowl', me_cylinder)

# ---- transforms, parenting, visibility, modifiers, constraints
ob_bowl.location = (0.0, 0.0, 0.0)
ob_bowl.lineart.crease_threshold = 0.0

# ---- collection membership
col_collection_1.objects.link(ob_bowl)

# ---- scene / render settings (as saved in the file)
scene.frame_start = 1; scene.frame_end = 250; scene.frame_set(15)
scene.render.engine = 'BLENDER_EEVEE_NEXT'
scene.render.resolution_percentage = 50
scene.render.dither_intensity = 0.0
scene.cycles.use_denoising = False
scene.cycles.samples = 128
scene.cycles.sampling_pattern = 'TABULATED_SOBOL'
scene.cycles.light_sampling_threshold = 0.0
scene.cycles.use_adaptive_sampling = False
scene.cycles.use_light_tree = False
scene.cycles.blur_glossy = 0.0
scene.cycles.sample_clamp_indirect = 0.0
scene.view_settings.view_transform = 'Standard'
bpy.context.view_layer.update()

# ---- added for rendering (the .blend has no active camera and no usable light): camera, sun
cam_auto = bpy.data.cameras.new('AutoCamera')
cam_auto.lens = 50.0
cam_auto.sensor_width = 36.0
cam_auto.clip_end = 1000.0
ob_auto_camera = bpy.data.objects.new('AutoCamera', cam_auto)
scene.collection.objects.link(ob_auto_camera)
ob_auto_camera.location = (0.908054, -1.08966, 0.688584)
ob_auto_camera.rotation_euler = (1.09748, -7.21219e-08, 0.694738)
scene.camera = ob_auto_camera
light_auto_sun = bpy.data.lights.new('AutoSun', 'SUN')
light_auto_sun.energy = 3.0
light_auto_sun.angle = 0.0523599
ob_auto_sun = bpy.data.objects.new('AutoSun', light_auto_sun)
scene.collection.objects.link(ob_auto_sun)
ob_auto_sun.rotation_euler = (0.872665, 0.174533, 0.523599)
bpy.context.view_layer.update()
